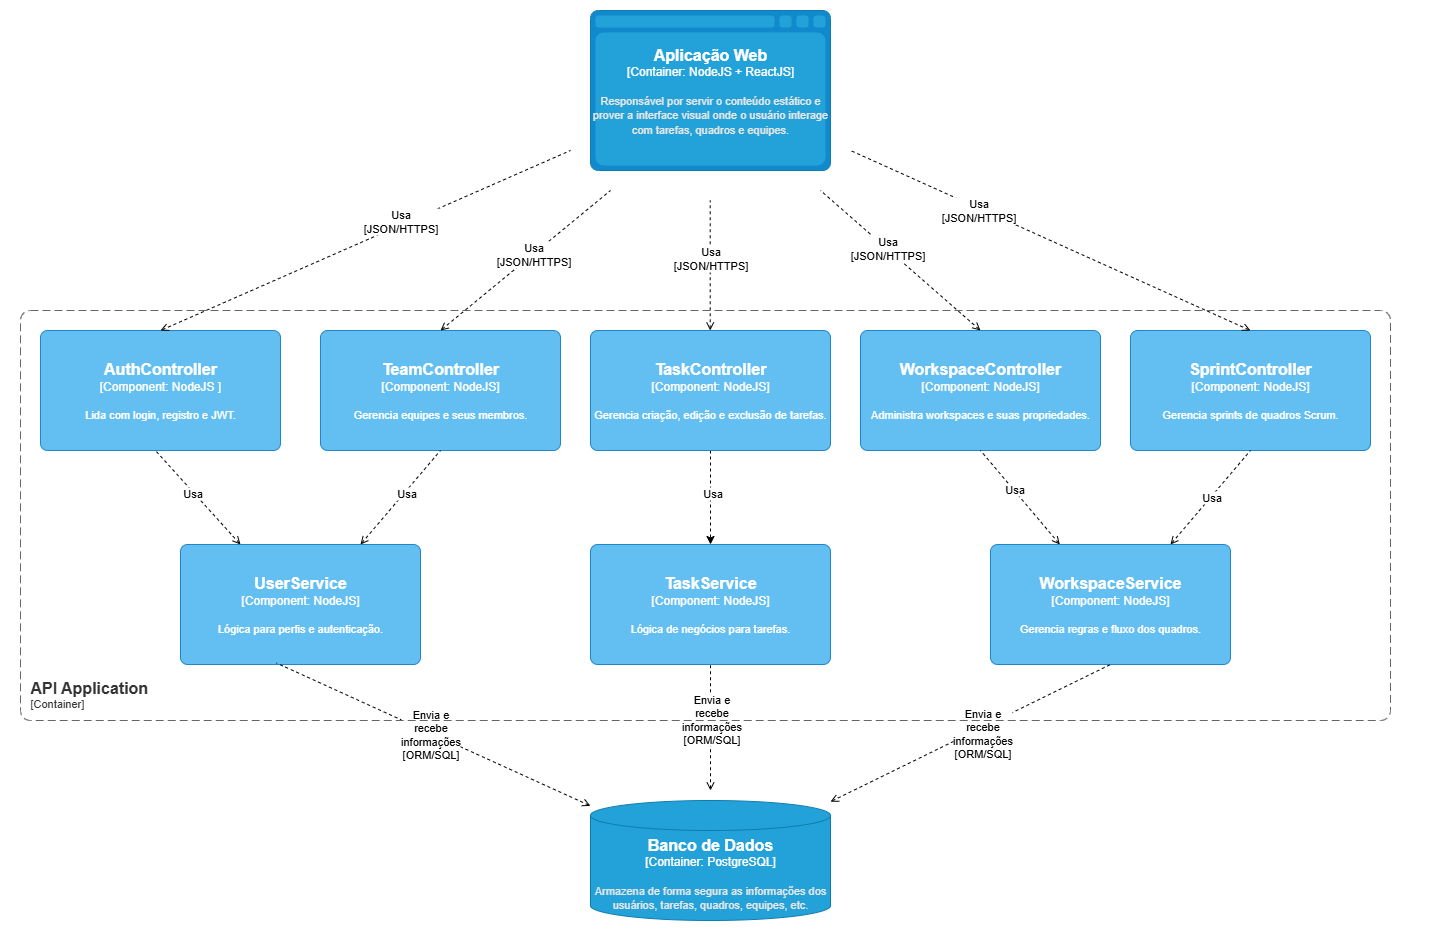

The diagram above was exported from draw.io. Its source (the exported page's mxGraphModel, read from the mxfile embedded in the PNG):
<mxGraphModel dx="1928" dy="993" grid="1" gridSize="10" guides="1" tooltips="1" connect="1" arrows="1" fold="1" page="1" pageScale="1" pageWidth="827" pageHeight="1169" math="0" shadow="0">
  <root>
    <mxCell id="0" />
    <mxCell id="1" parent="0" />
    <mxCell id="nxM1ddJSnEy3ajLVkEsN-1" value="" style="rounded=0;whiteSpace=wrap;html=1;strokeColor=none;movable=1;resizable=1;rotatable=1;deletable=1;editable=1;locked=0;connectable=1;" parent="1" vertex="1">
      <mxGeometry x="20" y="10" width="1450" height="950" as="geometry" />
    </mxCell>
    <object placeholders="1" c4Name="Aplicação Web" c4Type="Container" c4Technology="NodeJS + ReactJS" c4Description="Responsável por servir o conteúdo estático e prover a interface visual onde o usuário interage com tarefas, quadros e equipes." label="&lt;font style=&quot;font-size: 16px&quot;&gt;&lt;b&gt;%c4Name%&lt;/b&gt;&lt;/font&gt;&lt;div&gt;[%c4Type%:&amp;nbsp;%c4Technology%]&lt;/div&gt;&lt;br&gt;&lt;div&gt;&lt;font style=&quot;font-size: 11px&quot;&gt;&lt;font color=&quot;#E6E6E6&quot;&gt;%c4Description%&lt;/font&gt;&lt;/div&gt;" id="nxM1ddJSnEy3ajLVkEsN-2">
      <mxCell style="shape=mxgraph.c4.webBrowserContainer2;whiteSpace=wrap;html=1;boundedLbl=1;rounded=0;labelBackgroundColor=none;strokeColor=#118ACD;fillColor=#23A2D9;strokeColor=#118ACD;strokeColor2=#0E7DAD;fontSize=12;fontColor=#ffffff;align=center;metaEdit=1;points=[[0.5,0,0],[1,0.25,0],[1,0.5,0],[1,0.75,0],[0.5,1,0],[0,0.75,0],[0,0.5,0],[0,0.25,0]];resizable=0;" parent="1" vertex="1">
        <mxGeometry x="610" y="20" width="240" height="160" as="geometry" />
      </mxCell>
    </object>
    <object placeholders="1" c4Name="AuthController" c4Type="Component" c4Technology="NodeJS " c4Description="Lida com login, registro e JWT." label="&lt;font style=&quot;font-size: 16px&quot;&gt;&lt;b&gt;%c4Name%&lt;/b&gt;&lt;/font&gt;&lt;div&gt;[%c4Type%: %c4Technology%]&lt;/div&gt;&lt;br&gt;&lt;div&gt;&lt;font style=&quot;font-size: 11px&quot;&gt;%c4Description%&lt;/font&gt;&lt;/div&gt;" id="nxM1ddJSnEy3ajLVkEsN-3">
      <mxCell style="rounded=1;whiteSpace=wrap;html=1;labelBackgroundColor=none;fillColor=#63BEF2;fontColor=#ffffff;align=center;arcSize=6;strokeColor=#2086C9;metaEdit=1;resizable=0;points=[[0.25,0,0],[0.5,0,0],[0.75,0,0],[1,0.25,0],[1,0.5,0],[1,0.75,0],[0.75,1,0],[0.5,1,0],[0.25,1,0],[0,0.75,0],[0,0.5,0],[0,0.25,0]];" parent="1" vertex="1">
        <mxGeometry x="60" y="340" width="240" height="120" as="geometry" />
      </mxCell>
    </object>
    <mxCell id="58iSQlAqSnPm651B5D-M-16" style="edgeStyle=orthogonalEdgeStyle;rounded=0;orthogonalLoop=1;jettySize=auto;html=1;dashed=1;" parent="1" source="-X8YCbBREZTuwDSuCusa-1" target="58iSQlAqSnPm651B5D-M-6" edge="1">
      <mxGeometry relative="1" as="geometry" />
    </mxCell>
    <mxCell id="58iSQlAqSnPm651B5D-M-28" value="Usa" style="edgeLabel;html=1;align=center;verticalAlign=middle;resizable=0;points=[];" parent="58iSQlAqSnPm651B5D-M-16" vertex="1" connectable="0">
      <mxGeometry x="-0.1072" y="1" relative="1" as="geometry">
        <mxPoint as="offset" />
      </mxGeometry>
    </mxCell>
    <object placeholders="1" c4Name="TaskController" c4Type="Component" c4Technology="NodeJS" c4Description="Gerencia criação, edição e exclusão de tarefas." label="&lt;font style=&quot;font-size: 16px&quot;&gt;&lt;b&gt;%c4Name%&lt;/b&gt;&lt;/font&gt;&lt;div&gt;[%c4Type%: %c4Technology%]&lt;/div&gt;&lt;br&gt;&lt;div&gt;&lt;font style=&quot;font-size: 11px&quot;&gt;%c4Description%&lt;/font&gt;&lt;/div&gt;" id="-X8YCbBREZTuwDSuCusa-1">
      <mxCell style="rounded=1;whiteSpace=wrap;html=1;labelBackgroundColor=none;fillColor=#63BEF2;fontColor=#ffffff;align=center;arcSize=6;strokeColor=#2086C9;metaEdit=1;resizable=0;points=[[0.25,0,0],[0.5,0,0],[0.75,0,0],[1,0.25,0],[1,0.5,0],[1,0.75,0],[0.75,1,0],[0.5,1,0],[0.25,1,0],[0,0.75,0],[0,0.5,0],[0,0.25,0]];" parent="1" vertex="1">
        <mxGeometry x="610" y="340" width="240" height="120" as="geometry" />
      </mxCell>
    </object>
    <object placeholders="1" c4Name="TeamController" c4Type="Component" c4Technology="NodeJS" c4Description="Gerencia equipes e seus membros." label="&lt;font style=&quot;font-size: 16px&quot;&gt;&lt;b&gt;%c4Name%&lt;/b&gt;&lt;/font&gt;&lt;div&gt;[%c4Type%: %c4Technology%]&lt;/div&gt;&lt;br&gt;&lt;div&gt;&lt;font style=&quot;font-size: 11px&quot;&gt;%c4Description%&lt;/font&gt;&lt;/div&gt;" id="-X8YCbBREZTuwDSuCusa-2">
      <mxCell style="rounded=1;whiteSpace=wrap;html=1;labelBackgroundColor=none;fillColor=#63BEF2;fontColor=#ffffff;align=center;arcSize=6;strokeColor=#2086C9;metaEdit=1;resizable=0;points=[[0.25,0,0],[0.5,0,0],[0.75,0,0],[1,0.25,0],[1,0.5,0],[1,0.75,0],[0.75,1,0],[0.5,1,0],[0.25,1,0],[0,0.75,0],[0,0.5,0],[0,0.25,0]];" parent="1" vertex="1">
        <mxGeometry x="340" y="340" width="240" height="120" as="geometry" />
      </mxCell>
    </object>
    <object placeholders="1" c4Name="WorkspaceController" c4Type="Component" c4Technology="NodeJS" c4Description="Administra workspaces e suas propriedades." label="&lt;font style=&quot;font-size: 16px&quot;&gt;&lt;b&gt;%c4Name%&lt;/b&gt;&lt;/font&gt;&lt;div&gt;[%c4Type%: %c4Technology%]&lt;/div&gt;&lt;br&gt;&lt;div&gt;&lt;font style=&quot;font-size: 11px&quot;&gt;%c4Description%&lt;/font&gt;&lt;/div&gt;" id="-X8YCbBREZTuwDSuCusa-3">
      <mxCell style="rounded=1;whiteSpace=wrap;html=1;labelBackgroundColor=none;fillColor=#63BEF2;fontColor=#ffffff;align=center;arcSize=6;strokeColor=#2086C9;metaEdit=1;resizable=0;points=[[0.25,0,0],[0.5,0,0],[0.75,0,0],[1,0.25,0],[1,0.5,0],[1,0.75,0],[0.75,1,0],[0.5,1,0],[0.25,1,0],[0,0.75,0],[0,0.5,0],[0,0.25,0]];" parent="1" vertex="1">
        <mxGeometry x="880" y="340" width="240" height="120" as="geometry" />
      </mxCell>
    </object>
    <object placeholders="1" c4Name="Banco de Dados" c4Type="Container" c4Technology="PostgreSQL" c4Description="Armazena de forma segura as informações dos usuários, tarefas, quadros, equipes, etc." label="&lt;font style=&quot;font-size: 16px&quot;&gt;&lt;b&gt;%c4Name%&lt;/b&gt;&lt;/font&gt;&lt;div&gt;[%c4Type%:&amp;nbsp;%c4Technology%]&lt;/div&gt;&lt;br&gt;&lt;div&gt;&lt;font style=&quot;font-size: 11px&quot;&gt;&lt;font color=&quot;#E6E6E6&quot;&gt;%c4Description%&lt;/font&gt;&lt;/div&gt;" id="58iSQlAqSnPm651B5D-M-1">
      <mxCell style="shape=cylinder3;size=15;whiteSpace=wrap;html=1;boundedLbl=1;rounded=0;labelBackgroundColor=none;fillColor=#23A2D9;fontSize=12;fontColor=#ffffff;align=center;strokeColor=#0E7DAD;metaEdit=1;points=[[0.5,0,0],[1,0.25,0],[1,0.5,0],[1,0.75,0],[0.5,1,0],[0,0.75,0],[0,0.5,0],[0,0.25,0]];resizable=0;" parent="1" vertex="1">
        <mxGeometry x="610" y="810" width="240" height="120" as="geometry" />
      </mxCell>
    </object>
    <object placeholders="1" c4Name="UserService" c4Type="Component" c4Technology="NodeJS" c4Description="Lógica para perfis e autenticação." label="&lt;font style=&quot;font-size: 16px&quot;&gt;&lt;b&gt;%c4Name%&lt;/b&gt;&lt;/font&gt;&lt;div&gt;[%c4Type%: %c4Technology%]&lt;/div&gt;&lt;br&gt;&lt;div&gt;&lt;font style=&quot;font-size: 11px&quot;&gt;%c4Description%&lt;/font&gt;&lt;/div&gt;" id="58iSQlAqSnPm651B5D-M-2">
      <mxCell style="rounded=1;whiteSpace=wrap;html=1;labelBackgroundColor=none;fillColor=#63BEF2;fontColor=#ffffff;align=center;arcSize=6;strokeColor=#2086C9;metaEdit=1;resizable=0;points=[[0.25,0,0],[0.5,0,0],[0.75,0,0],[1,0.25,0],[1,0.5,0],[1,0.75,0],[0.75,1,0],[0.5,1,0],[0.25,1,0],[0,0.75,0],[0,0.5,0],[0,0.25,0]];" parent="1" vertex="1">
        <mxGeometry x="200" y="554" width="240" height="120" as="geometry" />
      </mxCell>
    </object>
    <object placeholders="1" c4Name="SprintController" c4Type="Component" c4Technology="NodeJS" c4Description="Gerencia sprints de quadros Scrum." label="&lt;font style=&quot;font-size: 16px&quot;&gt;&lt;b&gt;%c4Name%&lt;/b&gt;&lt;/font&gt;&lt;div&gt;[%c4Type%: %c4Technology%]&lt;/div&gt;&lt;br&gt;&lt;div&gt;&lt;font style=&quot;font-size: 11px&quot;&gt;%c4Description%&lt;/font&gt;&lt;/div&gt;" id="58iSQlAqSnPm651B5D-M-4">
      <mxCell style="rounded=1;whiteSpace=wrap;html=1;labelBackgroundColor=none;fillColor=#63BEF2;fontColor=#ffffff;align=center;arcSize=6;strokeColor=#2086C9;metaEdit=1;resizable=0;points=[[0.25,0,0],[0.5,0,0],[0.75,0,0],[1,0.25,0],[1,0.5,0],[1,0.75,0],[0.75,1,0],[0.5,1,0],[0.25,1,0],[0,0.75,0],[0,0.5,0],[0,0.25,0]];" parent="1" vertex="1">
        <mxGeometry x="1150" y="340" width="240" height="120" as="geometry" />
      </mxCell>
    </object>
    <object placeholders="1" c4Name="WorkspaceService" c4Type="Component" c4Technology="NodeJS" c4Description="Gerencia regras e fluxo dos quadros." label="&lt;font style=&quot;font-size: 16px&quot;&gt;&lt;b&gt;%c4Name%&lt;/b&gt;&lt;/font&gt;&lt;div&gt;[%c4Type%: %c4Technology%]&lt;/div&gt;&lt;br&gt;&lt;div&gt;&lt;font style=&quot;font-size: 11px&quot;&gt;%c4Description%&lt;/font&gt;&lt;/div&gt;" id="58iSQlAqSnPm651B5D-M-5">
      <mxCell style="rounded=1;whiteSpace=wrap;html=1;labelBackgroundColor=none;fillColor=#63BEF2;fontColor=#ffffff;align=center;arcSize=6;strokeColor=#2086C9;metaEdit=1;resizable=0;points=[[0.25,0,0],[0.5,0,0],[0.75,0,0],[1,0.25,0],[1,0.5,0],[1,0.75,0],[0.75,1,0],[0.5,1,0],[0.25,1,0],[0,0.75,0],[0,0.5,0],[0,0.25,0]];" parent="1" vertex="1">
        <mxGeometry x="1010" y="554" width="240" height="120" as="geometry" />
      </mxCell>
    </object>
    <object placeholders="1" c4Name="TaskService" c4Type="Component" c4Technology="NodeJS" c4Description="Lógica de negócios para tarefas." label="&lt;font style=&quot;font-size: 16px&quot;&gt;&lt;b&gt;%c4Name%&lt;/b&gt;&lt;/font&gt;&lt;div&gt;[%c4Type%: %c4Technology%]&lt;/div&gt;&lt;br&gt;&lt;div&gt;&lt;font style=&quot;font-size: 11px&quot;&gt;%c4Description%&lt;/font&gt;&lt;/div&gt;" id="58iSQlAqSnPm651B5D-M-6">
      <mxCell style="rounded=1;whiteSpace=wrap;html=1;labelBackgroundColor=none;fillColor=#63BEF2;fontColor=#ffffff;align=center;arcSize=6;strokeColor=#2086C9;metaEdit=1;resizable=0;points=[[0.25,0,0],[0.5,0,0],[0.75,0,0],[1,0.25,0],[1,0.5,0],[1,0.75,0],[0.75,1,0],[0.5,1,0],[0.25,1,0],[0,0.75,0],[0,0.5,0],[0,0.25,0]];" parent="1" vertex="1">
        <mxGeometry x="610" y="554" width="240" height="120" as="geometry" />
      </mxCell>
    </object>
    <mxCell id="58iSQlAqSnPm651B5D-M-9" value="" style="endArrow=none;html=1;rounded=0;exitX=0.5;exitY=0;exitDx=0;exitDy=0;exitPerimeter=0;dashed=1;startArrow=open;startFill=0;" parent="1" source="nxM1ddJSnEy3ajLVkEsN-3" edge="1">
      <mxGeometry width="50" height="50" relative="1" as="geometry">
        <mxPoint x="210" y="260" as="sourcePoint" />
        <mxPoint x="590" y="160" as="targetPoint" />
      </mxGeometry>
    </mxCell>
    <mxCell id="58iSQlAqSnPm651B5D-M-25" value="Usa&lt;div&gt;[JSON/HTTPS]&lt;/div&gt;" style="edgeLabel;html=1;align=center;verticalAlign=middle;resizable=0;points=[];" parent="58iSQlAqSnPm651B5D-M-9" vertex="1" connectable="0">
      <mxGeometry x="0.1766" y="4" relative="1" as="geometry">
        <mxPoint as="offset" />
      </mxGeometry>
    </mxCell>
    <mxCell id="58iSQlAqSnPm651B5D-M-10" value="" style="endArrow=none;html=1;rounded=0;exitX=0.5;exitY=0;exitDx=0;exitDy=0;exitPerimeter=0;dashed=1;startArrow=open;startFill=0;" parent="1" source="-X8YCbBREZTuwDSuCusa-2" edge="1">
      <mxGeometry width="50" height="50" relative="1" as="geometry">
        <mxPoint x="220" y="380" as="sourcePoint" />
        <mxPoint x="630" y="200" as="targetPoint" />
      </mxGeometry>
    </mxCell>
    <mxCell id="oBKT5-uuxRlX324JEOAd-4" value="Usa&lt;div&gt;[JSON/HTTPS]&lt;/div&gt;" style="edgeLabel;html=1;align=center;verticalAlign=middle;resizable=0;points=[];" parent="58iSQlAqSnPm651B5D-M-10" vertex="1" connectable="0">
      <mxGeometry x="0.0872" relative="1" as="geometry">
        <mxPoint as="offset" />
      </mxGeometry>
    </mxCell>
    <mxCell id="58iSQlAqSnPm651B5D-M-11" value="" style="endArrow=none;html=1;rounded=0;exitX=0.5;exitY=0;exitDx=0;exitDy=0;exitPerimeter=0;dashed=1;startArrow=open;startFill=0;" parent="1" source="-X8YCbBREZTuwDSuCusa-3" edge="1">
      <mxGeometry width="50" height="50" relative="1" as="geometry">
        <mxPoint x="970" y="300" as="sourcePoint" />
        <mxPoint x="840" y="200" as="targetPoint" />
      </mxGeometry>
    </mxCell>
    <mxCell id="oBKT5-uuxRlX324JEOAd-6" value="Usa&lt;div&gt;[JSON/HTTPS]&lt;/div&gt;" style="edgeLabel;html=1;align=center;verticalAlign=middle;resizable=0;points=[];" parent="58iSQlAqSnPm651B5D-M-11" vertex="1" connectable="0">
      <mxGeometry x="0.1776" relative="1" as="geometry">
        <mxPoint as="offset" />
      </mxGeometry>
    </mxCell>
    <mxCell id="58iSQlAqSnPm651B5D-M-12" value="" style="endArrow=none;html=1;rounded=0;dashed=1;startArrow=open;startFill=0;" parent="1" edge="1">
      <mxGeometry width="50" height="50" relative="1" as="geometry">
        <mxPoint x="729.7" y="340" as="sourcePoint" />
        <mxPoint x="729.7" y="210" as="targetPoint" />
      </mxGeometry>
    </mxCell>
    <mxCell id="oBKT5-uuxRlX324JEOAd-5" value="Usa&lt;div&gt;[JSON/HTTPS]&lt;/div&gt;" style="edgeLabel;html=1;align=center;verticalAlign=middle;resizable=0;points=[];" parent="58iSQlAqSnPm651B5D-M-12" vertex="1" connectable="0">
      <mxGeometry x="0.128" relative="1" as="geometry">
        <mxPoint as="offset" />
      </mxGeometry>
    </mxCell>
    <mxCell id="58iSQlAqSnPm651B5D-M-13" value="" style="endArrow=none;html=1;rounded=0;exitX=0.5;exitY=0;exitDx=0;exitDy=0;exitPerimeter=0;dashed=1;startArrow=open;startFill=0;" parent="1" source="58iSQlAqSnPm651B5D-M-4" edge="1">
      <mxGeometry width="50" height="50" relative="1" as="geometry">
        <mxPoint x="890" y="290" as="sourcePoint" />
        <mxPoint x="870" y="160" as="targetPoint" />
      </mxGeometry>
    </mxCell>
    <mxCell id="oBKT5-uuxRlX324JEOAd-8" value="Usa&lt;div&gt;[JSON/HTTPS]&lt;/div&gt;" style="edgeLabel;html=1;align=center;verticalAlign=middle;resizable=0;points=[];" parent="58iSQlAqSnPm651B5D-M-13" vertex="1" connectable="0">
      <mxGeometry x="0.3554" y="2" relative="1" as="geometry">
        <mxPoint as="offset" />
      </mxGeometry>
    </mxCell>
    <mxCell id="58iSQlAqSnPm651B5D-M-14" value="" style="endArrow=none;html=1;rounded=0;dashed=1;startArrow=open;startFill=0;entryX=0.482;entryY=1.007;entryDx=0;entryDy=0;entryPerimeter=0;exitX=0.25;exitY=0;exitDx=0;exitDy=0;exitPerimeter=0;" parent="1" source="58iSQlAqSnPm651B5D-M-2" target="nxM1ddJSnEy3ajLVkEsN-3" edge="1">
      <mxGeometry width="50" height="50" relative="1" as="geometry">
        <mxPoint x="270" y="550" as="sourcePoint" />
        <mxPoint x="510" y="370" as="targetPoint" />
      </mxGeometry>
    </mxCell>
    <mxCell id="58iSQlAqSnPm651B5D-M-26" value="Usa" style="edgeLabel;html=1;align=center;verticalAlign=middle;resizable=0;points=[];" parent="58iSQlAqSnPm651B5D-M-14" vertex="1" connectable="0">
      <mxGeometry x="0.1284" y="1" relative="1" as="geometry">
        <mxPoint as="offset" />
      </mxGeometry>
    </mxCell>
    <mxCell id="58iSQlAqSnPm651B5D-M-15" value="" style="endArrow=none;html=1;rounded=0;exitX=0.75;exitY=0;exitDx=0;exitDy=0;exitPerimeter=0;dashed=1;startArrow=open;startFill=0;entryX=0.5;entryY=1;entryDx=0;entryDy=0;entryPerimeter=0;" parent="1" source="58iSQlAqSnPm651B5D-M-2" target="-X8YCbBREZTuwDSuCusa-2" edge="1">
      <mxGeometry width="50" height="50" relative="1" as="geometry">
        <mxPoint x="390" y="530" as="sourcePoint" />
        <mxPoint x="560" y="390" as="targetPoint" />
      </mxGeometry>
    </mxCell>
    <mxCell id="58iSQlAqSnPm651B5D-M-27" value="Usa" style="edgeLabel;html=1;align=center;verticalAlign=middle;resizable=0;points=[];" parent="58iSQlAqSnPm651B5D-M-15" vertex="1" connectable="0">
      <mxGeometry x="0.1029" y="-1" relative="1" as="geometry">
        <mxPoint as="offset" />
      </mxGeometry>
    </mxCell>
    <mxCell id="58iSQlAqSnPm651B5D-M-17" value="" style="endArrow=none;html=1;rounded=0;dashed=1;startArrow=open;startFill=0;entryX=0.5;entryY=1;entryDx=0;entryDy=0;entryPerimeter=0;" parent="1" source="58iSQlAqSnPm651B5D-M-5" target="-X8YCbBREZTuwDSuCusa-3" edge="1">
      <mxGeometry width="50" height="50" relative="1" as="geometry">
        <mxPoint x="1085" y="557" as="sourcePoint" />
        <mxPoint x="1000" y="460" as="targetPoint" />
      </mxGeometry>
    </mxCell>
    <mxCell id="58iSQlAqSnPm651B5D-M-29" value="Usa" style="edgeLabel;html=1;align=center;verticalAlign=middle;resizable=0;points=[];" parent="58iSQlAqSnPm651B5D-M-17" vertex="1" connectable="0">
      <mxGeometry x="0.1696" y="-1" relative="1" as="geometry">
        <mxPoint as="offset" />
      </mxGeometry>
    </mxCell>
    <mxCell id="58iSQlAqSnPm651B5D-M-18" value="" style="endArrow=none;html=1;rounded=0;exitX=0.75;exitY=0;exitDx=0;exitDy=0;exitPerimeter=0;dashed=1;startArrow=open;startFill=0;entryX=0.5;entryY=1;entryDx=0;entryDy=0;entryPerimeter=0;" parent="1" source="58iSQlAqSnPm651B5D-M-5" target="58iSQlAqSnPm651B5D-M-4" edge="1">
      <mxGeometry width="50" height="50" relative="1" as="geometry">
        <mxPoint x="1230" y="585" as="sourcePoint" />
        <mxPoint x="1310" y="491" as="targetPoint" />
      </mxGeometry>
    </mxCell>
    <mxCell id="58iSQlAqSnPm651B5D-M-30" value="Usa" style="edgeLabel;html=1;align=center;verticalAlign=middle;resizable=0;points=[];" parent="58iSQlAqSnPm651B5D-M-18" vertex="1" connectable="0">
      <mxGeometry x="0.0097" relative="1" as="geometry">
        <mxPoint as="offset" />
      </mxGeometry>
    </mxCell>
    <mxCell id="58iSQlAqSnPm651B5D-M-19" value="" style="endArrow=none;html=1;rounded=0;dashed=1;startArrow=open;startFill=0;entryX=0.4;entryY=0.988;entryDx=0;entryDy=0;entryPerimeter=0;" parent="1" source="58iSQlAqSnPm651B5D-M-1" target="58iSQlAqSnPm651B5D-M-2" edge="1">
      <mxGeometry width="50" height="50" relative="1" as="geometry">
        <mxPoint x="600" y="910" as="sourcePoint" />
        <mxPoint x="329" y="700" as="targetPoint" />
      </mxGeometry>
    </mxCell>
    <mxCell id="oBKT5-uuxRlX324JEOAd-1" value="Envia e&lt;div&gt;recebe&lt;/div&gt;&lt;div&gt;informações&lt;/div&gt;&lt;div&gt;[ORM/SQL]&lt;/div&gt;" style="edgeLabel;html=1;align=center;verticalAlign=middle;resizable=0;points=[];" parent="58iSQlAqSnPm651B5D-M-19" vertex="1" connectable="0">
      <mxGeometry x="0.0263" y="1" relative="1" as="geometry">
        <mxPoint as="offset" />
      </mxGeometry>
    </mxCell>
    <mxCell id="58iSQlAqSnPm651B5D-M-20" value="" style="endArrow=none;html=1;rounded=0;dashed=1;startArrow=open;startFill=0;entryX=0.5;entryY=1;entryDx=0;entryDy=0;entryPerimeter=0;" parent="1" target="58iSQlAqSnPm651B5D-M-6" edge="1">
      <mxGeometry width="50" height="50" relative="1" as="geometry">
        <mxPoint x="730" y="800" as="sourcePoint" />
        <mxPoint x="523" y="690" as="targetPoint" />
      </mxGeometry>
    </mxCell>
    <mxCell id="oBKT5-uuxRlX324JEOAd-2" value="Envia e&lt;div&gt;recebe&lt;/div&gt;&lt;div&gt;informações&lt;/div&gt;&lt;div&gt;[ORM/SQL]&lt;/div&gt;" style="edgeLabel;html=1;align=center;verticalAlign=middle;resizable=0;points=[];" parent="58iSQlAqSnPm651B5D-M-20" vertex="1" connectable="0">
      <mxGeometry x="0.2067" y="2" relative="1" as="geometry">
        <mxPoint x="2" y="5" as="offset" />
      </mxGeometry>
    </mxCell>
    <mxCell id="58iSQlAqSnPm651B5D-M-21" value="" style="endArrow=none;html=1;rounded=0;dashed=1;startArrow=open;startFill=0;entryX=0.5;entryY=1;entryDx=0;entryDy=0;entryPerimeter=0;" parent="1" source="58iSQlAqSnPm651B5D-M-1" target="58iSQlAqSnPm651B5D-M-5" edge="1">
      <mxGeometry width="50" height="50" relative="1" as="geometry">
        <mxPoint x="860" y="910" as="sourcePoint" />
        <mxPoint x="1060" y="730" as="targetPoint" />
      </mxGeometry>
    </mxCell>
    <mxCell id="oBKT5-uuxRlX324JEOAd-3" value="Envia e&lt;div&gt;recebe&lt;/div&gt;&lt;div&gt;informações&lt;/div&gt;&lt;div&gt;[ORM/SQL]&lt;/div&gt;" style="edgeLabel;html=1;align=center;verticalAlign=middle;resizable=0;points=[];" parent="58iSQlAqSnPm651B5D-M-21" vertex="1" connectable="0">
      <mxGeometry x="0.0842" y="2" relative="1" as="geometry">
        <mxPoint y="8" as="offset" />
      </mxGeometry>
    </mxCell>
    <object placeholders="1" c4Name="API Application" c4Type="SystemScopeBoundary" c4Application="Container" label="&lt;font style=&quot;font-size: 16px&quot;&gt;&lt;b&gt;&lt;div style=&quot;text-align: left&quot;&gt;%c4Name%&lt;/div&gt;&lt;/b&gt;&lt;/font&gt;&lt;div style=&quot;text-align: left&quot;&gt;[%c4Application%]&lt;/div&gt;" id="58iSQlAqSnPm651B5D-M-24">
      <mxCell style="rounded=1;fontSize=11;whiteSpace=wrap;html=1;dashed=1;arcSize=20;fillColor=none;strokeColor=#666666;fontColor=#333333;labelBackgroundColor=none;align=left;verticalAlign=bottom;labelBorderColor=none;spacingTop=0;spacing=10;dashPattern=8 4;metaEdit=1;rotatable=0;perimeter=rectanglePerimeter;noLabel=0;labelPadding=0;allowArrows=0;connectable=0;expand=0;recursiveResize=0;editable=1;pointerEvents=0;absoluteArcSize=1;points=[[0.25,0,0],[0.5,0,0],[0.75,0,0],[1,0.25,0],[1,0.5,0],[1,0.75,0],[0.75,1,0],[0.5,1,0],[0.25,1,0],[0,0.75,0],[0,0.5,0],[0,0.25,0]];" parent="1" vertex="1">
        <mxGeometry x="40" y="320" width="1370" height="410" as="geometry" />
      </mxCell>
    </object>
  </root>
</mxGraphModel>